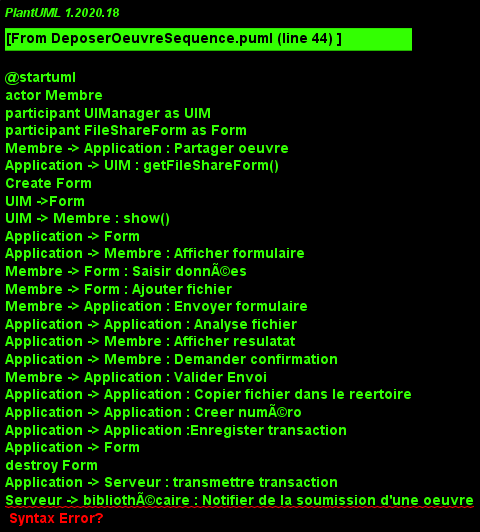

The diagram above was rendered by PlantUML. Its source (embedded in the PNG):
@startuml
actor Membre
participant UIManager as UIM
participant FileShareForm as Form
Membre -> Application : Partager oeuvre
Application -> UIM : getFileShareForm()
Create Form
UIM ->Form
UIM -> Membre : show()
Application -> Form
Application -> Membre : Afficher formulaire
Membre -> Form : Saisir donnÃ©es
Membre -> Form : Ajouter fichier
Membre -> Application : Envoyer formulaire
Application -> Application : Analyse fichier
Application -> Membre : Afficher resulatat
Application -> Membre : Demander confirmation
Membre -> Application : Valider Envoi
Application -> Application : Copier fichier dans le reertoire
Application -> Application : Creer numÃ©ro
Application -> Application :Enregister transaction
Application -> Form
destroy Form
Application -> Serveur : transmettre transaction
Serveur -> bibliothÃ©caire : Notifier de la soumission d'une oeuvre
Application -> Membre : Notifier de l'attente de modÃ©ration


@enduml